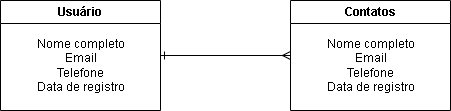

The diagram above was exported from draw.io. Its source (the exported page's mxGraphModel, read from the mxfile embedded in the PNG):
<mxGraphModel dx="794" dy="479" grid="1" gridSize="10" guides="1" tooltips="1" connect="1" arrows="1" fold="1" page="1" pageScale="1" pageWidth="827" pageHeight="1169" math="0" shadow="0">
  <root>
    <mxCell id="0" />
    <mxCell id="1" parent="0" />
    <mxCell id="mHMP32aX9ugXoBLcnkjb-1" value="Usuário" style="swimlane;whiteSpace=wrap;html=1;" vertex="1" parent="1">
      <mxGeometry x="110" y="90" width="160" height="110" as="geometry" />
    </mxCell>
    <mxCell id="mHMP32aX9ugXoBLcnkjb-2" value="Nome completo&lt;br&gt;Email&lt;br&gt;Telefone&lt;br&gt;Data de registro" style="text;html=1;align=center;verticalAlign=middle;resizable=0;points=[];autosize=1;strokeColor=none;fillColor=none;" vertex="1" parent="mHMP32aX9ugXoBLcnkjb-1">
      <mxGeometry x="25" y="30" width="110" height="70" as="geometry" />
    </mxCell>
    <mxCell id="mHMP32aX9ugXoBLcnkjb-3" value="Contatos" style="swimlane;whiteSpace=wrap;html=1;" vertex="1" parent="1">
      <mxGeometry x="400" y="90" width="160" height="110" as="geometry" />
    </mxCell>
    <mxCell id="mHMP32aX9ugXoBLcnkjb-4" value="Nome completo&lt;br&gt;Email&lt;br&gt;Telefone&lt;br&gt;Data de registro" style="text;html=1;align=center;verticalAlign=middle;resizable=0;points=[];autosize=1;strokeColor=none;fillColor=none;" vertex="1" parent="mHMP32aX9ugXoBLcnkjb-3">
      <mxGeometry x="25" y="30" width="110" height="70" as="geometry" />
    </mxCell>
    <mxCell id="mHMP32aX9ugXoBLcnkjb-5" value="" style="endArrow=ERmany;html=1;rounded=0;exitX=1;exitY=0.5;exitDx=0;exitDy=0;entryX=0;entryY=0.5;entryDx=0;entryDy=0;startArrow=ERone;startFill=0;endFill=0;" edge="1" parent="1" source="mHMP32aX9ugXoBLcnkjb-1" target="mHMP32aX9ugXoBLcnkjb-3">
      <mxGeometry width="50" height="50" relative="1" as="geometry">
        <mxPoint x="380" y="250" as="sourcePoint" />
        <mxPoint x="430" y="200" as="targetPoint" />
      </mxGeometry>
    </mxCell>
  </root>
</mxGraphModel>